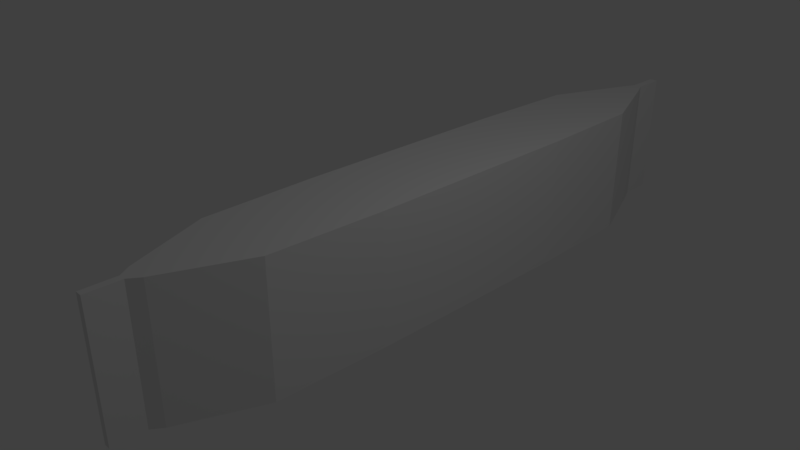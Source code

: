 # Source: syringe_packed.blend  (saved by Blender 2.79.0; exported with 4.5.12 LTS)
import bpy
from mathutils import Matrix  # noqa: F401  (used for matrix-valued properties, if any)

bpy.ops.wm.read_factory_settings(use_empty=True)
scene = bpy.context.scene
scene.name = 'Scene'

# ---- collections
col_collection_1 = bpy.data.collections.new('Collection 1'); scene.collection.children.link(col_collection_1)

# ---- materials (node trees are filled in below, after node groups)
mat_syringebarrelmat = bpy.data.materials.new('syringeBarrelMat')
mat_syringebarrelmat.alpha_threshold = 0.0
mat_syringebarrelmat.use_transparent_shadow = False
mat_syringebarrelmat.roughness = 0.5
mat_syringeplungermat = bpy.data.materials.new('syringePlungerMat')
mat_syringeplungermat.alpha_threshold = 0.0
mat_syringeplungermat.use_transparent_shadow = False
mat_syringeplungermat.roughness = 0.5

# ---- material node trees

# ---- world
world_world = bpy.data.worlds.new('World'); scene.world = world_world
world_world.color = (0.05088, 0.05088, 0.05088)
world_world.use_sun_shadow = False
world_world.sun_shadow_jitter_overblur = 0.0
world_world.cycles.sampling_method = 'MANUAL'

# ---- cameras
cam_camera = bpy.data.cameras.new('Camera')
cam_camera.clip_end = 100.0
cam_camera.lens = 35.0
cam_camera.sensor_width = 32.0
cam_camera.sensor_height = 18.0
cam_camera.ortho_scale = 7.314
cam_camera.dof.focus_distance = 0.0
cam_camera.dof.aperture_fstop = 128.0

# ---- lights
light_lamp = bpy.data.lights.new('Lamp', 'POINT')
light_lamp.transmission_factor = 0.0
light_lamp.cutoff_distance = 30.0
light_lamp.energy = 100.0
light_lamp.shadow_buffer_clip_start = 1.001
light_lamp.shadow_soft_size = 0.1
light_lamp.shadow_maximum_resolution = 0.006
light_lamp.use_absolute_resolution = True

# ---- meshes
me_cube_001 = bpy.data.meshes.new('Cube.001')
me_cube_001.from_pydata([(-0.2304, -0.8992, -1.0), (-0.2304, -0.8992, 1.0), (-0.2304, 0.8992, -1.0), (-0.2304, 0.8992, 1.0), (0.2304, -0.8992, -1.0), (0.2304, -0.8992, 1.0), (0.2304, 0.8992, -1.0), (0.2304, 0.8992, 1.0), (-1.0, 0.3333, -1.0), (-1.0, -0.3333, -1.0), (-1.0, -0.3333, 1.0), (-1.0, 0.3333, 1.0), (1.0, -0.3333, -1.0), (1.0, 0.3333, -1.0), (1.0, 0.3333, 1.0), (1.0, -0.3333, 1.0), (-0.9274, -0.6667, -1.0), (0.9274, -0.6667, 1.0), (-0.9274, -0.6667, 1.0), (0.9274, -0.6667, -1.0), (-0.9274, 0.6667, 1.0), (0.9274, 0.6667, -1.0), (-0.9274, 0.6667, -1.0), (0.9274, 0.6667, 1.0), (-0.07289, -0.9313, -1.0), (-0.07289, -0.9313, 1.0), (0.07289, -0.9313, -1.0), (0.07289, -0.9313, 1.0), (-0.09038, 0.9404, -1.0), (-0.09038, 0.9404, 1.0), (0.09038, 0.9404, -1.0), (0.09038, 0.9404, 1.0), (-0.07289, -1.025, -1.0), (-0.07289, -1.025, 1.0), (0.07289, -1.025, 1.0), (0.07289, -1.025, -1.0), (-0.09038, 1.039, 1.0), (-0.09038, 1.039, -1.0), (0.09038, 1.039, -1.0), (0.09038, 1.039, 1.0), (0.0, 0.8992, -1.0), (0.0, 0.8992, 1.0), (0.0, -0.8992, -1.0), (0.0, -0.8992, 1.0), (0.0, 0.3333, 1.0), (0.0, -0.3333, 1.0), (0.0, 0.3333, -1.0), (0.0, -0.3333, -1.0), (0.0, -0.6667, 1.0), (0.0, -0.6667, -1.0), (0.0, 0.6667, -1.0), (0.0, 0.6667, 1.0), (0.0, -0.9313, -1.0), (0.0, -0.9313, 1.0), (0.0, 0.9404, -1.0), (0.0, 0.9404, 1.0), (0.0, -1.025, -1.0), (0.0, -1.025, 1.0), (0.0, 1.039, -1.0), (0.0, 1.039, 1.0)], [], [(22, 20, 3, 2), (7, 6, 30, 31), (19, 17, 5, 4), (1, 0, 24, 25), (49, 19, 4, 42), (48, 18, 1, 43), (51, 20, 11, 44), (44, 11, 10, 45), (50, 21, 13, 46), (46, 13, 12, 47), (21, 23, 14, 13), (13, 14, 15, 12), (16, 18, 10, 9), (9, 10, 11, 8), (0, 1, 18, 16), (45, 10, 18, 48), (47, 12, 19, 49), (12, 15, 17, 19), (6, 7, 23, 21), (40, 6, 21, 50), (41, 3, 20, 51), (8, 11, 20, 22), (26, 27, 34, 35), (42, 4, 26, 52), (43, 1, 25, 53), (4, 5, 27, 26), (55, 31, 39, 59), (40, 2, 28, 54), (41, 7, 31, 55), (2, 3, 29, 28), (56, 57, 33, 32), (52, 26, 35, 56), (25, 24, 32, 33), (53, 25, 33, 57), (58, 59, 39, 38), (28, 29, 36, 37), (31, 30, 38, 39), (54, 28, 37, 58), (30, 54, 58, 38), (37, 36, 59, 58), (27, 53, 57, 34), (24, 52, 56, 32), (35, 34, 57, 56), (3, 41, 55, 29), (6, 40, 54, 30), (29, 55, 59, 36), (5, 43, 53, 27), (0, 42, 52, 24), (7, 41, 51, 23), (2, 40, 50, 22), (9, 47, 49, 16), (15, 45, 48, 17), (8, 46, 47, 9), (22, 50, 46, 8), (14, 44, 45, 15), (23, 51, 44, 14), (17, 48, 43, 5), (16, 49, 42, 0)])
me_cube_001.use_remesh_preserve_volume = False
me_cube_001.use_remesh_preserve_attributes = False
me_cube_001.use_mirror_vertex_groups = False
me_cube_001.update()
me_syringebarrel = bpy.data.meshes.new('syringeBarrel')
me_syringebarrel.from_pydata([(0.3636, -1.633, 0.3636), (0.1037, -1.774, 0.1037), (0.08157, -1.825, 0.08157), (0.07653, -2.294, 0.07653), (0.3636, 3.042, 0.3636), (0.2968, 3.187, 0.2968), (0.5198, 3.042, 0.5385), (0.2471, 3.042, 0.9075), (0.425, 3.042, 0.8001), (0.2471, 3.187, 0.9075), (0.5198, 3.187, 0.5385), (0.425, 3.187, 0.8001), (-3.318e-07, 3.042, 0.9475), (-3.381e-07, 3.187, 0.9475), (-0.3636, -1.633, 0.3636), (-3.653e-08, -1.633, 0.5142), (-0.1037, -1.774, 0.1037), (4.674e-08, -1.774, 0.1467), (-0.08157, -1.825, 0.08157), (5.556e-08, -1.825, 0.1154), (-0.07653, -2.294, 0.07653), (7.755e-08, -2.294, 0.1082), (-0.3636, 3.042, 0.3636), (-2.409e-07, 3.042, 0.5142), (-0.2968, 3.187, 0.2968), (-2.274e-07, 3.187, 0.4198), (-0.5198, 3.042, 0.5385), (-0.2471, 3.042, 0.9075), (-0.425, 3.042, 0.8001), (-0.2471, 3.187, 0.9075), (-0.5198, 3.187, 0.5385), (-0.425, 3.187, 0.8001), (0.5747, 3.042, -4.717e-07), (0.5747, 3.187, -4.999e-07), (0.5142, -1.633, 4.259e-07), (0.3636, -1.633, -0.3636), (0.1467, -1.774, 3.761e-07), (0.1037, -1.774, -0.1037), (0.1154, -1.825, 3.795e-07), (0.08157, -1.825, -0.08157), (0.1082, -2.294, 4.693e-07), (0.07653, -2.294, -0.07653), (0.5142, 3.042, -4.844e-07), (0.3636, 3.042, -0.3636), (0.4198, 3.187, -5.324e-07), (0.2968, 3.187, -0.2968), (0.5198, 3.042, -0.5385), (0.2471, 3.042, -0.9075), (0.425, 3.042, -0.8001), (0.2471, 3.187, -0.9075), (0.5198, 3.187, -0.5385), (0.425, 3.187, -0.8001), (-0.5747, 3.042, -7.13e-07), (6.586e-08, 3.042, -0.9475), (-0.5747, 3.187, -7.411e-07), (5.955e-08, 3.187, -0.9475), (-0.5142, -1.633, 2.101e-07), (-0.3636, -1.633, -0.3636), (1.793e-07, -1.633, -0.5142), (-0.1467, -1.774, 3.145e-07), (-0.1037, -1.774, -0.1037), (1.083e-07, -1.774, -0.1467), (-0.1154, -1.825, 3.311e-07), (-0.08157, -1.825, -0.08157), (1.04e-07, -1.825, -0.1154), (-0.1082, -2.294, 4.239e-07), (-0.07653, -2.294, -0.07653), (1.23e-07, -2.294, -0.1082), (-0.5142, 3.042, -7.003e-07), (-0.3636, 3.042, -0.3636), (-2.507e-08, 3.042, -0.5142), (-0.4198, 3.187, -7.086e-07), (-0.2968, 3.187, -0.2968), (-5.12e-08, 3.187, -0.4198), (-0.5198, 3.042, -0.5385), (-0.2471, 3.042, -0.9075), (-0.425, 3.042, -0.8001), (-0.2471, 3.187, -0.9075), (-0.5198, 3.187, -0.5385), (-0.425, 3.187, -0.8001), (0.5142, 2.968, -4.7e-07), (0.3636, 2.968, 0.3636), (-2.376e-07, 2.968, 0.5142), (-0.5142, 2.968, -6.858e-07), (-0.3636, 2.968, 0.3636), (0.3636, 2.968, -0.3636), (-2.181e-08, 2.968, -0.5142), (-0.3636, 2.968, -0.3636), (0.5142, -1.556, 4.109e-07), (0.3636, -1.556, 0.3636), (-3.991e-08, -1.556, 0.5142), (-0.5142, -1.556, 1.95e-07), (-0.3636, -1.556, 0.3636), (0.3636, -1.556, -0.3636), (1.759e-07, -1.556, -0.5142), (-0.3636, -1.556, -0.3636), (0.05628, -2.304, 4.604e-07), (0.03979, -2.304, 0.03979), (8.889e-08, -2.304, 0.05628), (-0.05628, -2.304, 4.368e-07), (-0.03979, -2.304, 0.03979), (0.03979, -2.304, -0.03979), (1.125e-07, -2.304, -0.05627), (-0.03979, -2.304, -0.03979)], [], [(12, 23, 4, 7), (6, 4, 42, 32), (15, 17, 1, 0), (89, 0, 34, 88), (1, 17, 19, 2), (38, 2, 3, 40), (3, 21, 98, 97), (40, 3, 97, 96), (36, 1, 2, 38), (0, 1, 36, 34), (90, 15, 0, 89), (44, 5, 10, 33), (7, 9, 13, 12), (5, 25, 13, 9), (6, 8, 4), (8, 7, 4), (9, 11, 5), (11, 10, 5), (6, 10, 11, 8), (8, 11, 9, 7), (32, 33, 10, 6), (2, 19, 21, 3), (12, 27, 22, 23), (26, 52, 68, 22), (15, 14, 16, 17), (92, 91, 56, 14), (16, 18, 19, 17), (62, 65, 20, 18), (20, 100, 98, 21), (65, 99, 100, 20), (59, 62, 18, 16), (14, 56, 59, 16), (90, 92, 14, 15), (71, 54, 30, 24), (27, 12, 13, 29), (24, 29, 13, 25), (26, 22, 28), (28, 22, 27), (29, 24, 31), (31, 24, 30), (26, 28, 31, 30), (28, 27, 29, 31), (52, 26, 30, 54), (18, 20, 21, 19), (53, 47, 43, 70), (46, 32, 42, 43), (58, 35, 37, 61), (93, 88, 34, 35), (37, 39, 64, 61), (38, 40, 41, 39), (41, 101, 102, 67), (40, 96, 101, 41), (36, 38, 39, 37), (35, 34, 36, 37), (94, 93, 35, 58), (44, 33, 50, 45), (47, 53, 55, 49), (45, 49, 55, 73), (46, 43, 48), (48, 43, 47), (49, 45, 51), (51, 45, 50), (46, 48, 51, 50), (48, 47, 49, 51), (32, 46, 50, 33), (39, 41, 67, 64), (53, 70, 69, 75), (74, 69, 68, 52), (58, 61, 60, 57), (95, 57, 56, 91), (60, 61, 64, 63), (62, 63, 66, 65), (66, 67, 102, 103), (65, 66, 103, 99), (59, 60, 63, 62), (57, 60, 59, 56), (94, 58, 57, 95), (71, 72, 78, 54), (75, 77, 55, 53), (72, 73, 55, 77), (74, 76, 69), (76, 75, 69), (77, 79, 72), (79, 78, 72), (74, 78, 79, 76), (76, 79, 77, 75), (52, 54, 78, 74), (63, 64, 67, 66), (70, 86, 87, 69), (69, 87, 83, 68), (70, 43, 85, 86), (43, 42, 80, 85), (23, 22, 84, 82), (22, 68, 83, 84), (23, 82, 81, 4), (4, 81, 80, 42), (86, 94, 95, 87), (87, 95, 91, 83), (86, 85, 93, 94), (85, 80, 88, 93), (82, 84, 92, 90), (84, 83, 91, 92), (82, 90, 89, 81), (81, 89, 88, 80)])
me_syringebarrel.polygons.foreach_set('use_smooth', [True] * 104)
_uv = me_syringebarrel.uv_layers.new(name='UVMap')
_uv.uv.foreach_set('vector', [0.8982, 0.3254, 0.8978, 0.2538, 0.9577, 0.2286, 0.9391, 0.3186, 0.9838, 0.2573, 0.9577, 0.2286, 0.9816, 0.1683, 0.9921, 0.1683, 0.867, 0.3424, 0.8916, 0.4019, 0.8787, 0.4148, 0.8196, 0.3897, 0.03062, 0.2079, 0.01784, 0.2079, 0.01784, 0.143, 0.03062, 0.143, 0.9757, 0.5767, 0.976, 0.5924, 0.9671, 0.5924, 0.9661, 0.5769, 0.9643, 0.5612, 0.9661, 0.5769, 0.8867, 0.5796, 0.886, 0.5669, 0.8315, 0.8538, 0.8247, 0.8542, 0.8247, 0.8479, 0.8314, 0.8466, 0.84, 0.8524, 0.8315, 0.8538, 0.8314, 0.8466, 0.8382, 0.8449, 0.9744, 0.5599, 0.9757, 0.5767, 0.9661, 0.5769, 0.9643, 0.5612, 0.8196, 0.3897, 0.8787, 0.4148, 0.8788, 0.4328, 0.8196, 0.4573, 0.03062, 0.2728, 0.01784, 0.2728, 0.01784, 0.2079, 0.03062, 0.2079, 0.7568, 0.8068, 0.777, 0.8557, 0.7402, 0.8956, 0.7312, 0.8067, 0.3981, 0.5811, 0.3981, 0.5622, 0.4393, 0.5622, 0.4393, 0.5811, 0.777, 0.8557, 0.8259, 0.8761, 0.8259, 0.9631, 0.7851, 0.9565, 0.9838, 0.2573, 0.9684, 0.3006, 0.9577, 0.2286, 0.9684, 0.3006, 0.9391, 0.3186, 0.9577, 0.2286, 0.7851, 0.9565, 0.7558, 0.9387, 0.777, 0.8557, 0.7558, 0.9387, 0.7402, 0.8956, 0.777, 0.8557, 0.3179, 0.5811, 0.3179, 0.5622, 0.3638, 0.5622, 0.3638, 0.5811, 0.3638, 0.5811, 0.3638, 0.5622, 0.3981, 0.5622, 0.3981, 0.5811, 0.2286, 0.5811, 0.2286, 0.5622, 0.3179, 0.5622, 0.3179, 0.5811, 0.9661, 0.5769, 0.9671, 0.5924, 0.8869, 0.5924, 0.8867, 0.5796, 0.8982, 0.3254, 0.8573, 0.319, 0.8378, 0.2292, 0.8978, 0.2538, 0.812, 0.2582, 0.8026, 0.1695, 0.8131, 0.1695, 0.8378, 0.2292, 0.867, 0.3424, 0.934, 0.3424, 0.9098, 0.402, 0.8916, 0.4019, 0.03062, 0.3377, 0.03062, 0.4026, 0.01784, 0.4026, 0.01784, 0.3377, 0.9757, 0.6081, 0.9661, 0.6078, 0.9671, 0.5924, 0.976, 0.5924, 0.9643, 0.6235, 0.886, 0.6179, 0.8867, 0.6051, 0.9661, 0.6078, 0.8178, 0.8538, 0.818, 0.8466, 0.8247, 0.8479, 0.8247, 0.8542, 0.8094, 0.8524, 0.8112, 0.8449, 0.818, 0.8466, 0.8178, 0.8538, 0.9744, 0.6248, 0.9643, 0.6235, 0.9661, 0.6078, 0.9757, 0.6081, 0.934, 0.3424, 0.9817, 0.3903, 0.9225, 0.4148, 0.9098, 0.402, 0.03062, 0.2728, 0.03062, 0.3377, 0.01784, 0.3377, 0.01784, 0.2728, 0.8952, 0.8069, 0.9208, 0.8069, 0.9116, 0.8957, 0.8749, 0.8558, 0.4806, 0.5811, 0.4393, 0.5811, 0.4393, 0.5622, 0.4806, 0.5622, 0.8749, 0.8558, 0.8666, 0.9565, 0.8259, 0.9631, 0.8259, 0.8761, 0.812, 0.2582, 0.8378, 0.2292, 0.8279, 0.3013, 0.8279, 0.3013, 0.8378, 0.2292, 0.8573, 0.319, 0.8666, 0.9565, 0.8749, 0.8558, 0.896, 0.9388, 0.896, 0.9388, 0.8749, 0.8558, 0.9116, 0.8957, 0.5608, 0.5811, 0.5149, 0.5811, 0.5149, 0.5622, 0.5608, 0.5622, 0.5149, 0.5811, 0.4806, 0.5811, 0.4806, 0.5622, 0.5149, 0.5622, 0.6501, 0.5811, 0.5608, 0.5811, 0.5608, 0.5622, 0.6501, 0.5622, 0.9661, 0.6078, 0.8867, 0.6051, 0.8869, 0.5924, 0.9671, 0.5924, 0.8965, 0.01237, 0.9374, 0.01882, 0.9569, 0.1086, 0.8969, 0.08401, 0.9827, 0.07963, 0.9921, 0.1683, 0.9816, 0.1683, 0.9569, 0.1086, 0.9343, 0.5053, 0.8672, 0.5052, 0.8915, 0.4456, 0.9097, 0.4458, 0.03062, 0.07806, 0.03062, 0.143, 0.01784, 0.143, 0.01784, 0.07806, 0.9715, 0.5433, 0.9624, 0.5459, 0.9585, 0.5321, 0.966, 0.5279, 0.9643, 0.5612, 0.886, 0.5669, 0.8849, 0.5542, 0.9624, 0.5459, 0.8483, 0.8496, 0.8448, 0.8438, 0.8505, 0.8412, 0.8551, 0.8443, 0.84, 0.8524, 0.8382, 0.8449, 0.8448, 0.8438, 0.8483, 0.8496, 0.9744, 0.5599, 0.9643, 0.5612, 0.9624, 0.5459, 0.9715, 0.5433, 0.8672, 0.5052, 0.8196, 0.4573, 0.8788, 0.4328, 0.8915, 0.4456, 0.03062, 0.01315, 0.03062, 0.07806, 0.01784, 0.07806, 0.01784, 0.01315, 0.7568, 0.8068, 0.7312, 0.8067, 0.7404, 0.7179, 0.7771, 0.7578, 0.05919, 0.5811, 0.01791, 0.5811, 0.01791, 0.5622, 0.05919, 0.5622, 0.7771, 0.7578, 0.7854, 0.6571, 0.8261, 0.6505, 0.8261, 0.7376, 0.9827, 0.07963, 0.9569, 0.1086, 0.9668, 0.03647, 0.9668, 0.03647, 0.9569, 0.1086, 0.9374, 0.01882, 0.7854, 0.6571, 0.7771, 0.7578, 0.756, 0.6748, 0.756, 0.6748, 0.7771, 0.7578, 0.7404, 0.7179, 0.1393, 0.5811, 0.09346, 0.5811, 0.09346, 0.5622, 0.1393, 0.5622, 0.09346, 0.5811, 0.05919, 0.5811, 0.05919, 0.5622, 0.09346, 0.5622, 0.2286, 0.5811, 0.1393, 0.5811, 0.1393, 0.5622, 0.2286, 0.5622, 0.9624, 0.5459, 0.8849, 0.5542, 0.8834, 0.5409, 0.9585, 0.5321, 0.8965, 0.01237, 0.8969, 0.08401, 0.837, 0.1093, 0.8556, 0.01921, 0.8109, 0.08054, 0.837, 0.1093, 0.8131, 0.1695, 0.8026, 0.1695, 0.9343, 0.5053, 0.9097, 0.4458, 0.9225, 0.4328, 0.9818, 0.4579, 0.03062, 0.4675, 0.01784, 0.4675, 0.01784, 0.4026, 0.03062, 0.4026, 0.9715, 0.6414, 0.966, 0.6569, 0.9585, 0.6527, 0.9624, 0.6389, 0.9643, 0.6235, 0.9624, 0.6389, 0.8849, 0.6305, 0.886, 0.6179, 0.8011, 0.8496, 0.7943, 0.8443, 0.7989, 0.8412, 0.8046, 0.8438, 0.8094, 0.8524, 0.8011, 0.8496, 0.8046, 0.8438, 0.8112, 0.8449, 0.9744, 0.6248, 0.9715, 0.6414, 0.9624, 0.6389, 0.9643, 0.6235, 0.9818, 0.4579, 0.9225, 0.4328, 0.9225, 0.4148, 0.9817, 0.3903, 0.03062, 0.5324, 0.01784, 0.5324, 0.01784, 0.4675, 0.03062, 0.4675, 0.8952, 0.8069, 0.875, 0.7579, 0.9118, 0.7181, 0.9208, 0.8069, 0.8195, 0.5811, 0.8195, 0.5622, 0.8608, 0.5622, 0.8608, 0.5811, 0.875, 0.7579, 0.8261, 0.7376, 0.8261, 0.6505, 0.8669, 0.6572, 0.8109, 0.08054, 0.8263, 0.03718, 0.837, 0.1093, 0.8263, 0.03718, 0.8556, 0.01921, 0.837, 0.1093, 0.8669, 0.6572, 0.8962, 0.6749, 0.875, 0.7579, 0.8962, 0.6749, 0.9118, 0.7181, 0.875, 0.7579, 0.7393, 0.5811, 0.7393, 0.5622, 0.7852, 0.5622, 0.7852, 0.5811, 0.7852, 0.5811, 0.7852, 0.5622, 0.8195, 0.5622, 0.8195, 0.5811, 0.6501, 0.5811, 0.6501, 0.5622, 0.7393, 0.5622, 0.7393, 0.5811, 0.9624, 0.6389, 0.9585, 0.6527, 0.8834, 0.6438, 0.8849, 0.6305, 0.7909, 0.5324, 0.7786, 0.5324, 0.7786, 0.4675, 0.7909, 0.4675, 0.7909, 0.4675, 0.7786, 0.4675, 0.7786, 0.4026, 0.7909, 0.4026, 0.7909, 0.01315, 0.7909, 0.07806, 0.7786, 0.07806, 0.7786, 0.01315, 0.7909, 0.07806, 0.7909, 0.143, 0.7786, 0.143, 0.7786, 0.07806, 0.7909, 0.2728, 0.7909, 0.3377, 0.7786, 0.3377, 0.7786, 0.2728, 0.7909, 0.3377, 0.7909, 0.4026, 0.7786, 0.4026, 0.7786, 0.3377, 0.7909, 0.2728, 0.7786, 0.2728, 0.7786, 0.2079, 0.7909, 0.2079, 0.7909, 0.2079, 0.7786, 0.2079, 0.7786, 0.143, 0.7909, 0.143, 0.7786, 0.5324, 0.03062, 0.5324, 0.03062, 0.4675, 0.7786, 0.4675, 0.7786, 0.4675, 0.03062, 0.4675, 0.03062, 0.4026, 0.7786, 0.4026, 0.7786, 0.01315, 0.7786, 0.07806, 0.03062, 0.07806, 0.03062, 0.01315, 0.7786, 0.07806, 0.7786, 0.143, 0.03062, 0.143, 0.03062, 0.07806, 0.7786, 0.2728, 0.7786, 0.3377, 0.03062, 0.3377, 0.03062, 0.2728, 0.7786, 0.3377, 0.7786, 0.4026, 0.03062, 0.4026, 0.03062, 0.3377, 0.7786, 0.2728, 0.03062, 0.2728, 0.03062, 0.2079, 0.7786, 0.2079, 0.7786, 0.2079, 0.03062, 0.2079, 0.03062, 0.143, 0.7786, 0.143])
me_syringebarrel.materials.append(mat_syringebarrelmat)
me_syringebarrel.use_remesh_preserve_volume = False
me_syringebarrel.use_remesh_preserve_attributes = False
me_syringebarrel.use_mirror_vertex_groups = False
me_syringebarrel.update()
me_syringeplunger = bpy.data.meshes.new('syringePlunger')
me_syringeplunger.from_pydata([(-0.1488, 4.586, -0.5552), (-0.4065, 4.586, -0.4065), (-0.5552, 4.586, -0.1488), (-0.5552, 4.586, 0.1488), (-0.4065, 4.586, 0.4065), (-0.1488, 4.586, 0.5552), (0.1488, 4.586, 0.5552), (0.4065, 4.586, 0.4065), (0.5552, 4.586, 0.1488), (0.5552, 4.586, -0.1488), (0.4065, 4.586, -0.4065), (0.1488, 4.586, -0.5552), (-0.1488, 4.698, -0.5552), (-0.4065, 4.698, -0.4065), (-0.5552, 4.698, -0.1488), (-0.5552, 4.698, 0.1488), (-0.4065, 4.698, 0.4065), (-0.1488, 4.698, 0.5552), (0.1488, 4.698, 0.5552), (0.4065, 4.698, 0.4065), (0.5552, 4.698, 0.1488), (0.5552, 4.698, -0.1488), (0.4065, 4.698, -0.4065), (0.1488, 4.698, -0.5552), (-0.0357, 4.586, -0.3077), (-0.2249, 4.586, -0.2249), (-0.3077, 4.586, -0.0357), (-0.3077, 4.586, 0.0357), (-0.2249, 4.586, 0.2249), (-0.0357, 4.586, 0.3077), (0.0357, 4.586, 0.3077), (0.2249, 4.586, 0.2249), (0.3077, 4.586, 0.0357), (0.3077, 4.586, -0.0357), (0.2249, 4.586, -0.2249), (0.0357, 4.586, -0.3077), (-0.0357, 4.586, 0.0357), (-0.0357, 4.586, -0.0357), (0.0357, 4.586, -0.0357), (0.0357, 4.586, 0.0357), (9.176e-07, 4.698, -1.828e-07), (-0.2869, -0.5953, 0.2869), (-0.2869, -0.5953, -0.2869), (-0.4057, -0.5953, -2.235e-08), (-1.643e-07, -0.5953, 0.4057), (0.2869, -0.5953, 0.2869), (-6.754e-08, -0.5953, -0.4057), (0.2869, -0.5953, -0.2869), (0.4057, -0.5953, 7.439e-08), (0.3077, -0.5953, -0.0357), (0.3077, -0.5953, 0.0357), (0.0357, -0.5953, -0.0357), (0.0357, -0.5953, 0.0357), (-0.3077, -0.5953, -0.0357), (-0.3077, -0.5953, 0.0357), (-0.0357, -0.5953, -0.0357), (-0.0357, -0.5953, 0.0357), (0.0357, -0.5953, 0.3077), (-0.0357, -0.5953, 0.3077), (0.0357, -0.5953, -0.3077), (-0.0357, -0.5953, -0.3077), (-0.2869, -1.038, 0.2869), (-0.2869, -1.038, -0.2869), (-0.4057, -1.038, -2.974e-09), (-2.506e-07, -1.038, 0.4057), (0.2869, -1.038, 0.2869), (-1.538e-07, -1.038, -0.4057), (0.2869, -1.038, -0.2869), (0.4057, -1.038, 9.376e-08), (-2.286e-07, -1.155, 4.898e-08), (0.3076, -0.5003, -0.03606), (0.3077, -0.4999, 0.03534), (0.03574, -0.5048, 0.03566), (0.03566, -0.5052, -0.03574), (-0.3077, -0.5113, -0.03534), (-0.3076, -0.5109, 0.03606), (-0.03566, -0.5061, 0.03574), (-0.03574, -0.5065, -0.03566), (0.03603, -0.5033, 0.3077), (-0.03537, -0.5046, 0.3078), (0.03537, -0.5067, -0.3078), (-0.03603, -0.5079, -0.3077), (0.3077, 4.502, -0.03571), (0.0357, 4.502, 0.0357), (-0.3077, 4.502, -0.0357), (-0.0357, 4.502, 0.0357), (0.03571, 4.502, 0.3077), (0.0357, 4.502, -0.3077), (0.3077, 4.502, 0.0357), (0.0357, 4.502, -0.0357), (-0.3077, 4.502, 0.03571), (-0.0357, 4.502, -0.0357), (-0.0357, 4.502, 0.3077), (-0.03571, 4.502, -0.3077)], [], [(6, 7, 19, 18), (3, 4, 16, 15), (10, 11, 23, 22), (0, 1, 13, 12), (7, 8, 20, 19), (4, 5, 17, 16), (11, 0, 12, 23), (1, 2, 14, 13), (8, 9, 21, 20), (5, 6, 18, 17), (2, 3, 15, 14), (9, 10, 22, 21), (7, 6, 30, 31), (4, 3, 27, 28), (11, 10, 34, 35), (1, 0, 24, 25), (8, 7, 31, 32), (5, 4, 28, 29), (0, 11, 35, 24), (2, 1, 25, 26), (9, 8, 32, 33), (6, 5, 29, 30), (3, 2, 26, 27), (10, 9, 33, 34), (36, 29, 28), (37, 26, 25), (35, 34, 38), (39, 32, 31), (30, 39, 31), (27, 36, 28), (24, 37, 25), (33, 38, 34), (19, 40, 18), (16, 40, 15), (23, 40, 22), (13, 40, 12), (20, 40, 19), (17, 40, 16), (12, 40, 23), (14, 40, 13), (21, 40, 20), (18, 40, 17), (15, 40, 14), (22, 40, 21), (70, 71, 50, 49), (89, 38, 33, 82), (72, 52, 50, 71), (74, 53, 54, 75), (91, 84, 26, 37), (76, 75, 54, 56), (78, 79, 58, 57), (83, 39, 30, 86), (76, 56, 58, 79), (80, 59, 60, 81), (89, 87, 35, 38), (77, 81, 60, 55), (58, 44, 57), (44, 58, 41), (58, 56, 41), (41, 56, 54), (41, 54, 43), (53, 43, 54), (43, 53, 42), (53, 55, 42), (42, 55, 60), (42, 60, 46), (59, 46, 60), (46, 59, 47), (59, 51, 47), (47, 51, 49), (47, 49, 48), (50, 48, 49), (48, 50, 45), (50, 52, 45), (45, 52, 57), (45, 57, 44), (45, 44, 64, 65), (42, 46, 66, 62), (44, 41, 61, 64), (47, 48, 68, 67), (48, 45, 65, 68), (43, 42, 62, 63), (41, 43, 63, 61), (46, 47, 67, 66), (67, 68, 69), (68, 65, 69), (63, 62, 69), (61, 63, 69), (66, 67, 69), (65, 64, 69), (62, 66, 69), (64, 61, 69), (91, 93, 81, 77), (51, 59, 80, 73), (87, 80, 81, 93), (85, 76, 79, 92), (52, 72, 78, 57), (86, 92, 79, 78), (85, 90, 75, 76), (55, 53, 74, 77), (84, 74, 75, 90), (83, 72, 71, 88), (51, 73, 70, 49), (82, 88, 71, 70), (33, 32, 88, 82), (39, 83, 88, 32), (26, 84, 90, 27), (36, 27, 90, 85), (30, 29, 92, 86), (36, 85, 92, 29), (35, 87, 93, 24), (37, 24, 93, 91), (73, 80, 87, 89), (72, 83, 86, 78), (77, 74, 84, 91), (73, 89, 82, 70)])
me_syringeplunger.polygons.foreach_set('use_smooth', [True] * 116)
_uv = me_syringeplunger.uv_layers.new(name='UVMap')
_uv.uv.foreach_set('vector', [0.8099, 0.9544, 0.8895, 0.9544, 0.8895, 0.9842, 0.8099, 0.9842, 0.571, 0.9544, 0.6506, 0.9544, 0.6506, 0.9842, 0.571, 0.9842, 0.1729, 0.9544, 0.2525, 0.9544, 0.2525, 0.9842, 0.1729, 0.9842, 0.3322, 0.9544, 0.4118, 0.9544, 0.4118, 0.9842, 0.3322, 0.9842, 0.8895, 0.9544, 0.9691, 0.9544, 0.9691, 0.9842, 0.8895, 0.9842, 0.6506, 0.9544, 0.7303, 0.9544, 0.7303, 0.9842, 0.6506, 0.9842, 0.2525, 0.9544, 0.3322, 0.9544, 0.3322, 0.9842, 0.2525, 0.9842, 0.4118, 0.9544, 0.4914, 0.9544, 0.4914, 0.9842, 0.4118, 0.9842, 0.01367, 0.9544, 0.09329, 0.9544, 0.09329, 0.9842, 0.01367, 0.9842, 0.7303, 0.9544, 0.8099, 0.9544, 0.8099, 0.9842, 0.7303, 0.9842, 0.4914, 0.9544, 0.571, 0.9544, 0.571, 0.9842, 0.4914, 0.9842, 0.09329, 0.9544, 0.1729, 0.9544, 0.1729, 0.9842, 0.09329, 0.9842, 0.3659, 0.548, 0.4348, 0.5081, 0.4651, 0.5744, 0.4145, 0.5965, 0.5834, 0.548, 0.6232, 0.6169, 0.557, 0.6472, 0.5348, 0.5965, 0.4348, 0.8053, 0.3659, 0.7655, 0.4145, 0.7169, 0.4651, 0.7391, 0.5834, 0.7655, 0.5145, 0.8053, 0.4842, 0.7391, 0.5348, 0.7169, 0.3261, 0.6169, 0.3659, 0.548, 0.4145, 0.5965, 0.3923, 0.6472, 0.5145, 0.5081, 0.5834, 0.548, 0.5348, 0.5965, 0.4842, 0.5744, 0.5145, 0.8053, 0.4348, 0.8053, 0.4651, 0.7391, 0.4842, 0.7391, 0.6232, 0.6965, 0.5834, 0.7655, 0.5348, 0.7169, 0.557, 0.6663, 0.3261, 0.6965, 0.3261, 0.6169, 0.3923, 0.6472, 0.3923, 0.6663, 0.4348, 0.5081, 0.5145, 0.5081, 0.4842, 0.5744, 0.4651, 0.5744, 0.6232, 0.6169, 0.6232, 0.6965, 0.557, 0.6663, 0.557, 0.6472, 0.3659, 0.7655, 0.3261, 0.6965, 0.3923, 0.6663, 0.4145, 0.7169, 0.4842, 0.6472, 0.4842, 0.5744, 0.5348, 0.5965, 0.4842, 0.6663, 0.557, 0.6663, 0.5348, 0.7169, 0.4651, 0.7391, 0.4145, 0.7169, 0.4651, 0.6663, 0.4651, 0.6472, 0.3923, 0.6472, 0.4145, 0.5965, 0.4651, 0.5744, 0.4651, 0.6472, 0.4145, 0.5965, 0.557, 0.6472, 0.4842, 0.6472, 0.5348, 0.5965, 0.4842, 0.7391, 0.4842, 0.6663, 0.5348, 0.7169, 0.3923, 0.6663, 0.4651, 0.6663, 0.4145, 0.7169, 0.01367, 0.6965, 0.1622, 0.6567, 0.05348, 0.7655, 0.2021, 0.8053, 0.1622, 0.6567, 0.271, 0.7655, 0.2021, 0.5081, 0.1622, 0.6567, 0.1224, 0.5081, 0.3108, 0.6169, 0.1622, 0.6567, 0.271, 0.548, 0.01367, 0.6169, 0.1622, 0.6567, 0.01367, 0.6965, 0.1224, 0.8053, 0.1622, 0.6567, 0.2021, 0.8053, 0.271, 0.548, 0.1622, 0.6567, 0.2021, 0.5081, 0.3108, 0.6965, 0.1622, 0.6567, 0.3108, 0.6169, 0.05348, 0.548, 0.1622, 0.6567, 0.01367, 0.6169, 0.05348, 0.7655, 0.1622, 0.6567, 0.1224, 0.8053, 0.271, 0.7655, 0.1622, 0.6567, 0.3108, 0.6965, 0.1224, 0.5081, 0.1622, 0.6567, 0.05348, 0.548, 0.03265, 0.4798, 0.03284, 0.4953, 0.01286, 0.4949, 0.0132, 0.48, 0.9699, 0.4266, 0.9864, 0.4266, 0.9867, 0.4798, 0.9696, 0.4798, 0.03167, 0.0657, 0.01437, 0.06566, 0.01456, 0.01416, 0.03263, 0.01423, 0.03091, 0.2534, 0.01407, 0.2531, 0.01414, 0.2385, 0.03099, 0.2382, 0.9698, 0.306, 0.9693, 0.2534, 0.9861, 0.2531, 0.9861, 0.306, 0.03139, 0.1856, 0.03099, 0.2382, 0.01414, 0.2385, 0.01404, 0.1856, 0.03235, 0.1179, 0.03209, 0.133, 0.01393, 0.1327, 0.01404, 0.1182, 0.9698, 0.0657, 0.9858, 0.06575, 0.9858, 0.1183, 0.9691, 0.118, 0.03139, 0.1856, 0.01404, 0.1856, 0.01393, 0.1327, 0.03209, 0.133, 0.0318, 0.3739, 0.01406, 0.3737, 0.01409, 0.359, 0.03159, 0.3587, 0.9699, 0.4266, 0.9695, 0.3738, 0.9863, 0.3735, 0.9864, 0.4266, 0.03128, 0.3061, 0.03159, 0.3587, 0.01409, 0.359, 0.01396, 0.3061, 0.8625, 0.91, 0.8529, 0.9363, 0.8434, 0.91, 0.8529, 0.9363, 0.8625, 0.91, 0.9297, 0.9045, 0.8625, 0.91, 0.8625, 0.8373, 0.9297, 0.9045, 0.9297, 0.9045, 0.8625, 0.8373, 0.9353, 0.8373, 0.9297, 0.9045, 0.9353, 0.8373, 0.9616, 0.8277, 0.9353, 0.8182, 0.9616, 0.8277, 0.9353, 0.8373, 0.9616, 0.8277, 0.9353, 0.8182, 0.9298, 0.751, 0.9353, 0.8182, 0.8625, 0.8181, 0.9298, 0.751, 0.9298, 0.751, 0.8625, 0.8181, 0.8626, 0.7454, 0.9298, 0.751, 0.8626, 0.7454, 0.853, 0.7191, 0.8435, 0.7453, 0.853, 0.7191, 0.8626, 0.7454, 0.853, 0.7191, 0.8435, 0.7453, 0.7763, 0.7509, 0.8435, 0.7453, 0.8434, 0.8181, 0.7763, 0.7509, 0.7763, 0.7509, 0.8434, 0.8181, 0.7706, 0.8181, 0.7763, 0.7509, 0.7706, 0.8181, 0.7444, 0.8276, 0.7706, 0.8372, 0.7444, 0.8276, 0.7706, 0.8181, 0.7444, 0.8276, 0.7706, 0.8372, 0.7762, 0.9044, 0.7706, 0.8372, 0.8434, 0.8372, 0.7762, 0.9044, 0.7762, 0.9044, 0.8434, 0.8372, 0.8434, 0.91, 0.7762, 0.9044, 0.8434, 0.91, 0.8529, 0.9363, 0.09676, 0.8206, 0.1799, 0.8206, 0.1799, 0.9391, 0.09676, 0.9391, 0.4291, 0.8206, 0.5122, 0.8206, 0.5122, 0.9391, 0.4291, 0.9391, 0.1799, 0.8206, 0.263, 0.8206, 0.263, 0.9391, 0.1799, 0.9391, 0.5953, 0.8206, 0.6784, 0.8206, 0.6784, 0.9391, 0.5953, 0.9391, 0.01367, 0.8206, 0.09676, 0.8206, 0.09676, 0.9391, 0.01367, 0.9391, 0.346, 0.8206, 0.4291, 0.8206, 0.4291, 0.9391, 0.346, 0.9391, 0.263, 0.8206, 0.346, 0.8206, 0.346, 0.9391, 0.263, 0.9391, 0.5122, 0.8206, 0.5953, 0.8206, 0.5953, 0.9391, 0.5122, 0.9391, 0.6477, 0.6533, 0.6477, 0.5683, 0.7503, 0.6108, 0.6477, 0.5683, 0.7078, 0.5081, 0.7503, 0.6108, 0.853, 0.6533, 0.7928, 0.7134, 0.7503, 0.6108, 0.853, 0.5683, 0.853, 0.6533, 0.7503, 0.6108, 0.7078, 0.7134, 0.6477, 0.6533, 0.7503, 0.6108, 0.7078, 0.5081, 0.7928, 0.5081, 0.7503, 0.6108, 0.7928, 0.7134, 0.7078, 0.7134, 0.7503, 0.6108, 0.7928, 0.5081, 0.853, 0.5683, 0.7503, 0.6108, 0.9698, 0.306, 0.9695, 0.3587, 0.03159, 0.3587, 0.03128, 0.3061, 0.01381, 0.4266, 0.01406, 0.3737, 0.0318, 0.3739, 0.03145, 0.4267, 0.9695, 0.3738, 0.0318, 0.3739, 0.03159, 0.3587, 0.9695, 0.3587, 0.9696, 0.1857, 0.03139, 0.1856, 0.03209, 0.133, 0.9691, 0.1331, 0.01437, 0.06566, 0.03167, 0.0657, 0.03235, 0.1179, 0.01404, 0.1182, 0.9691, 0.118, 0.9691, 0.1331, 0.03209, 0.133, 0.03235, 0.1179, 0.9696, 0.1857, 0.9693, 0.2382, 0.03099, 0.2382, 0.03139, 0.1856, 0.01396, 0.3061, 0.01407, 0.2531, 0.03091, 0.2534, 0.03128, 0.3061, 0.9693, 0.2534, 0.03091, 0.2534, 0.03099, 0.2382, 0.9693, 0.2382, 0.9698, 0.0657, 0.03167, 0.0657, 0.03263, 0.01423, 0.9698, 0.01419, 0.01381, 0.4266, 0.03145, 0.4267, 0.03265, 0.4798, 0.0132, 0.48, 0.9696, 0.4798, 0.9696, 0.4953, 0.03284, 0.4953, 0.03265, 0.4798, 0.9867, 0.4798, 0.9871, 0.4948, 0.9696, 0.4953, 0.9696, 0.4798, 0.9858, 0.06575, 0.9698, 0.0657, 0.9698, 0.01419, 0.9857, 0.01416, 0.9861, 0.2531, 0.9693, 0.2534, 0.9693, 0.2382, 0.9861, 0.2384, 0.9859, 0.1856, 0.9861, 0.2384, 0.9693, 0.2382, 0.9696, 0.1857, 0.9858, 0.1183, 0.9858, 0.1329, 0.9691, 0.1331, 0.9691, 0.118, 0.9859, 0.1856, 0.9696, 0.1857, 0.9691, 0.1331, 0.9858, 0.1329, 0.9863, 0.3735, 0.9695, 0.3738, 0.9695, 0.3587, 0.9862, 0.3589, 0.9861, 0.306, 0.9862, 0.3589, 0.9695, 0.3587, 0.9698, 0.306, 0.03145, 0.4267, 0.0318, 0.3739, 0.9695, 0.3738, 0.9699, 0.4266, 0.03167, 0.0657, 0.9698, 0.0657, 0.9691, 0.118, 0.03235, 0.1179, 0.03128, 0.3061, 0.03091, 0.2534, 0.9693, 0.2534, 0.9698, 0.306, 0.03145, 0.4267, 0.9699, 0.4266, 0.9696, 0.4798, 0.03265, 0.4798])
_ca = me_syringeplunger.color_attributes.new('Col', 'BYTE_COLOR', 'CORNER')
_ca.data.foreach_set('color', [1.0, 1.0, 1.0, 1.0, 1.0, 1.0, 1.0, 1.0, 1.0, 1.0, 1.0, 1.0, 1.0, 1.0, 1.0, 1.0, 1.0, 1.0, 1.0, 1.0, 1.0, 1.0, 1.0, 1.0, 1.0, 1.0, 1.0, 1.0, 1.0, 1.0, 1.0, 1.0, 1.0, 1.0, 1.0, 1.0, 1.0, 1.0, 1.0, 1.0, 1.0, 1.0, 1.0, 1.0, 1.0, 1.0, 1.0, 1.0, 1.0, 1.0, 1.0, 1.0, 1.0, 1.0, 1.0, 1.0, 1.0, 1.0, 1.0, 1.0, 1.0, 1.0, 1.0, 1.0, 1.0, 1.0, 1.0, 1.0, 1.0, 1.0, 1.0, 1.0, 1.0, 1.0, 1.0, 1.0, 1.0, 1.0, 1.0, 1.0, 1.0, 1.0, 1.0, 1.0, 1.0, 1.0, 1.0, 1.0, 1.0, 1.0, 1.0, 1.0, 1.0, 1.0, 1.0, 1.0, 1.0, 1.0, 1.0, 1.0, 1.0, 1.0, 1.0, 1.0, 1.0, 1.0, 1.0, 1.0, 1.0, 1.0, 1.0, 1.0, 1.0, 1.0, 1.0, 1.0, 1.0, 1.0, 1.0, 1.0, 1.0, 1.0, 1.0, 1.0, 1.0, 1.0, 1.0, 1.0, 1.0, 1.0, 1.0, 1.0, 1.0, 1.0, 1.0, 1.0, 1.0, 1.0, 1.0, 1.0, 1.0, 1.0, 1.0, 1.0, 1.0, 1.0, 1.0, 1.0, 1.0, 1.0, 1.0, 1.0, 1.0, 1.0, 1.0, 1.0, 1.0, 1.0, 1.0, 1.0, 1.0, 1.0, 1.0, 1.0, 1.0, 1.0, 1.0, 1.0, 1.0, 1.0, 1.0, 1.0, 1.0, 1.0, 1.0, 1.0, 1.0, 1.0, 1.0, 1.0, 1.0, 1.0, 1.0, 1.0, 1.0, 1.0, 1.0, 1.0, 1.0, 1.0, 1.0, 1.0, 1.0, 1.0, 1.0, 1.0, 1.0, 1.0, 1.0, 1.0, 1.0, 1.0, 1.0, 1.0, 1.0, 1.0, 1.0, 1.0, 1.0, 1.0, 1.0, 1.0, 1.0, 1.0, 1.0, 1.0, 1.0, 1.0, 1.0, 1.0, 1.0, 1.0, 1.0, 1.0, 1.0, 1.0, 1.0, 1.0, 1.0, 1.0, 1.0, 1.0, 1.0, 1.0, 1.0, 1.0, 1.0, 1.0, 1.0, 1.0, 1.0, 1.0, 1.0, 1.0, 1.0, 1.0, 1.0, 1.0, 1.0, 1.0, 1.0, 1.0, 1.0, 1.0, 1.0, 1.0, 1.0, 1.0, 1.0, 1.0, 1.0, 1.0, 1.0, 1.0, 1.0, 1.0, 1.0, 1.0, 1.0, 1.0, 1.0, 1.0, 1.0, 1.0, 1.0, 1.0, 1.0, 1.0, 1.0, 1.0, 1.0, 1.0, 1.0, 1.0, 1.0, 1.0, 1.0, 1.0, 1.0, 1.0, 1.0, 1.0, 1.0, 1.0, 1.0, 1.0, 1.0, 1.0, 1.0, 1.0, 1.0, 1.0, 1.0, 1.0, 1.0, 1.0, 1.0, 1.0, 1.0, 1.0, 1.0, 1.0, 1.0, 1.0, 1.0, 1.0, 1.0, 1.0, 1.0, 1.0, 1.0, 1.0, 1.0, 1.0, 1.0, 1.0, 1.0, 1.0, 1.0, 1.0, 1.0, 1.0, 1.0, 1.0, 1.0, 1.0, 1.0, 1.0, 1.0, 1.0, 1.0, 1.0, 1.0, 1.0, 1.0, 1.0, 1.0, 1.0, 1.0, 1.0, 1.0, 1.0, 1.0, 1.0, 1.0, 1.0, 1.0, 1.0, 1.0, 1.0, 1.0, 1.0, 1.0, 1.0, 1.0, 1.0, 1.0, 1.0, 1.0, 1.0, 1.0, 1.0, 1.0, 1.0, 1.0, 1.0, 1.0, 1.0, 1.0, 1.0, 1.0, 1.0, 1.0, 1.0, 1.0, 1.0, 1.0, 1.0, 1.0, 1.0, 1.0, 1.0, 1.0, 1.0, 1.0, 1.0, 1.0, 1.0, 1.0, 1.0, 1.0, 1.0, 1.0, 1.0, 1.0, 1.0, 1.0, 1.0, 1.0, 1.0, 1.0, 1.0, 1.0, 1.0, 1.0, 1.0, 1.0, 1.0, 1.0, 1.0, 1.0, 1.0, 1.0, 1.0, 1.0, 1.0, 1.0, 1.0, 1.0, 1.0, 1.0, 1.0, 1.0, 1.0, 1.0, 1.0, 1.0, 1.0, 1.0, 1.0, 1.0, 1.0, 1.0, 1.0, 1.0, 1.0, 1.0, 1.0, 1.0, 1.0, 1.0, 1.0, 1.0, 1.0, 1.0, 1.0, 1.0, 1.0, 1.0, 1.0, 1.0, 1.0, 1.0, 1.0, 1.0, 1.0, 1.0, 1.0, 1.0, 1.0, 1.0, 1.0, 1.0, 1.0, 1.0, 1.0, 1.0, 1.0, 1.0, 1.0, 1.0, 1.0, 1.0, 1.0, 1.0, 1.0, 1.0, 1.0, 1.0, 1.0, 1.0, 1.0, 1.0, 1.0, 1.0, 1.0, 1.0, 1.0, 1.0, 1.0, 1.0, 1.0, 1.0, 1.0, 1.0, 1.0, 1.0, 1.0, 1.0, 1.0, 1.0, 1.0, 1.0, 1.0, 1.0, 1.0, 1.0, 1.0, 1.0, 1.0, 1.0, 1.0, 1.0, 1.0, 1.0, 1.0, 1.0, 1.0, 1.0, 1.0, 1.0, 1.0, 1.0, 1.0, 1.0, 1.0, 1.0, 1.0, 1.0, 1.0, 1.0, 1.0, 1.0, 1.0, 1.0, 1.0, 1.0, 1.0, 1.0, 1.0, 1.0, 1.0, 1.0, 1.0, 1.0, 1.0, 1.0, 1.0, 1.0, 1.0, 1.0, 1.0, 1.0, 1.0, 1.0, 1.0, 1.0, 1.0, 1.0, 1.0, 1.0, 1.0, 1.0, 1.0, 1.0, 1.0, 1.0, 1.0, 1.0, 1.0, 1.0, 1.0, 1.0, 1.0, 1.0, 1.0, 1.0, 1.0, 1.0, 1.0, 1.0, 1.0, 1.0, 1.0, 1.0, 1.0, 1.0, 1.0, 1.0, 1.0, 1.0, 1.0, 1.0, 1.0, 1.0, 1.0, 1.0, 1.0, 1.0, 1.0, 1.0, 1.0, 1.0, 1.0, 1.0, 1.0, 1.0, 1.0, 1.0, 1.0, 1.0, 1.0, 1.0, 1.0, 1.0, 1.0, 1.0, 1.0, 0.9911, 0.9911, 0.9911, 0.9961, 1.0, 1.0, 1.0, 1.0, 1.0, 1.0, 1.0, 1.0, 1.0, 1.0, 1.0, 1.0, 1.0, 1.0, 1.0, 1.0, 1.0, 1.0, 1.0, 1.0, 1.0, 1.0, 1.0, 1.0, 1.0, 1.0, 1.0, 1.0, 1.0, 1.0, 1.0, 1.0, 1.0, 1.0, 1.0, 1.0, 0.9911, 0.9911, 0.9911, 0.9961, 1.0, 1.0, 1.0, 1.0, 1.0, 1.0, 1.0, 1.0, 1.0, 1.0, 1.0, 1.0, 1.0, 1.0, 1.0, 1.0, 0.9911, 0.9911, 0.9911, 0.9961, 1.0, 1.0, 1.0, 1.0, 1.0, 1.0, 1.0, 1.0, 1.0, 1.0, 1.0, 1.0, 1.0, 1.0, 1.0, 1.0, 1.0, 1.0, 1.0, 1.0, 1.0, 1.0, 1.0, 1.0, 1.0, 1.0, 1.0, 1.0, 1.0, 1.0, 1.0, 1.0, 0.9911, 0.9911, 0.9911, 0.9961, 1.0, 1.0, 1.0, 1.0, 1.0, 1.0, 1.0, 1.0, 1.0, 1.0, 1.0, 1.0, 1.0, 1.0, 1.0, 1.0, 1.0, 1.0, 1.0, 1.0, 1.0, 1.0, 1.0, 1.0, 1.0, 1.0, 1.0, 1.0, 1.0, 1.0, 1.0, 1.0, 1.0, 1.0, 1.0, 1.0, 0.9911, 0.9911, 0.9911, 0.9961, 1.0, 1.0, 1.0, 1.0, 1.0, 1.0, 1.0, 1.0, 1.0, 1.0, 1.0, 1.0, 1.0, 1.0, 1.0, 1.0, 1.0, 1.0, 1.0, 1.0, 0.9911, 0.9911, 0.9911, 0.9961, 1.0, 1.0, 1.0, 1.0, 1.0, 1.0, 1.0, 1.0, 0.9911, 0.9911, 0.9911, 0.9961, 1.0, 1.0, 1.0, 1.0, 1.0, 1.0, 1.0, 1.0, 1.0, 1.0, 1.0, 1.0, 1.0, 1.0, 1.0, 1.0, 1.0, 1.0, 1.0, 1.0, 1.0, 1.0, 1.0, 1.0, 1.0, 1.0, 1.0, 1.0, 1.0, 1.0, 1.0, 1.0, 1.0, 1.0, 1.0, 1.0, 1.0, 1.0, 1.0, 1.0, 1.0, 1.0, 1.0, 1.0, 1.0, 1.0, 1.0, 1.0, 1.0, 1.0, 1.0, 1.0, 1.0, 1.0, 1.0, 1.0, 1.0, 1.0, 1.0, 1.0, 1.0, 1.0, 1.0, 1.0, 1.0, 1.0, 1.0, 1.0, 1.0, 1.0, 1.0, 1.0, 1.0, 1.0, 1.0, 1.0, 1.0, 1.0, 1.0, 1.0, 1.0, 1.0, 1.0, 1.0, 1.0, 1.0, 1.0, 1.0, 1.0, 1.0, 1.0, 1.0, 1.0, 1.0, 1.0, 1.0, 1.0, 1.0, 1.0, 1.0, 1.0, 1.0, 1.0, 1.0, 1.0, 1.0, 1.0, 1.0, 1.0, 1.0, 1.0, 1.0, 1.0, 1.0, 1.0, 1.0, 1.0, 1.0, 1.0, 1.0, 1.0, 1.0, 1.0, 1.0, 1.0, 1.0, 1.0, 1.0, 1.0, 1.0, 1.0, 1.0, 1.0, 1.0, 1.0, 1.0, 1.0, 1.0, 1.0, 1.0, 1.0, 1.0, 1.0, 1.0, 1.0, 1.0, 1.0, 1.0, 1.0, 1.0, 1.0, 1.0, 1.0, 1.0, 1.0, 1.0, 1.0, 1.0, 1.0, 1.0, 1.0, 1.0, 1.0, 1.0, 1.0, 1.0, 1.0, 1.0, 1.0, 1.0, 1.0, 1.0, 1.0, 1.0, 1.0, 1.0, 1.0, 1.0, 1.0, 1.0, 1.0, 1.0, 1.0, 1.0, 1.0, 1.0, 1.0, 1.0, 1.0, 1.0, 1.0, 1.0, 1.0, 1.0, 1.0, 1.0, 1.0, 1.0, 1.0, 1.0, 1.0, 1.0, 1.0, 1.0, 1.0, 1.0, 1.0, 1.0, 1.0, 1.0, 1.0, 1.0, 1.0, 1.0, 1.0, 1.0, 1.0, 1.0, 1.0, 1.0, 1.0, 1.0, 1.0, 1.0, 1.0, 1.0, 1.0, 1.0, 1.0, 1.0, 1.0, 1.0, 1.0, 1.0, 1.0, 1.0, 1.0, 1.0, 1.0, 1.0, 1.0, 1.0, 1.0, 1.0, 1.0, 1.0, 1.0, 1.0, 1.0, 1.0, 1.0, 1.0, 1.0, 1.0, 1.0, 1.0, 1.0, 1.0, 1.0, 1.0, 1.0, 1.0, 1.0, 1.0, 1.0, 1.0, 1.0, 1.0, 1.0, 1.0, 1.0, 1.0, 1.0, 1.0, 1.0, 1.0, 1.0, 1.0, 1.0, 1.0, 1.0, 1.0, 1.0, 1.0, 1.0, 1.0, 1.0, 1.0, 1.0, 1.0, 1.0, 1.0, 1.0, 1.0, 1.0, 1.0, 1.0, 1.0, 1.0, 1.0, 1.0, 1.0, 1.0, 1.0, 1.0, 1.0, 1.0, 1.0, 1.0, 1.0, 1.0, 1.0, 1.0, 1.0, 1.0, 1.0, 1.0, 1.0, 1.0, 1.0, 1.0, 1.0, 1.0, 1.0, 1.0, 1.0, 1.0, 1.0, 1.0, 1.0, 1.0, 1.0, 1.0, 1.0, 1.0, 1.0, 1.0, 1.0, 1.0, 1.0, 1.0, 1.0, 1.0, 1.0, 1.0, 1.0, 1.0, 1.0, 1.0, 1.0, 1.0, 1.0, 1.0, 1.0, 1.0, 1.0, 1.0, 1.0, 1.0, 1.0, 1.0, 1.0, 1.0, 1.0, 1.0, 1.0, 1.0, 1.0, 1.0, 1.0, 1.0, 1.0, 1.0, 1.0, 1.0, 1.0, 1.0, 1.0, 1.0, 1.0, 1.0, 1.0, 1.0, 1.0, 1.0, 1.0, 1.0, 1.0, 1.0, 1.0, 1.0, 1.0, 1.0, 1.0, 1.0, 1.0, 1.0, 1.0, 1.0, 1.0, 1.0, 1.0, 1.0, 1.0, 1.0, 1.0, 1.0, 1.0, 1.0, 1.0, 1.0, 1.0, 1.0, 1.0, 1.0, 1.0, 1.0, 1.0, 1.0, 1.0, 1.0, 1.0, 1.0, 1.0, 1.0, 1.0, 1.0, 1.0, 1.0, 1.0, 1.0, 1.0, 1.0, 1.0, 1.0, 1.0, 1.0, 1.0, 1.0, 1.0, 1.0, 1.0, 1.0, 1.0, 1.0, 1.0, 1.0, 1.0, 1.0, 1.0, 1.0, 1.0, 1.0, 1.0, 1.0, 1.0, 1.0, 1.0, 1.0, 1.0, 1.0, 1.0, 1.0, 1.0, 1.0, 1.0, 1.0, 1.0, 1.0, 1.0, 1.0, 1.0, 1.0, 1.0, 1.0, 1.0, 0.9911, 0.9911, 0.9911, 0.9961, 1.0, 1.0, 1.0, 1.0, 1.0, 1.0, 1.0, 1.0, 0.9911, 0.9911, 0.9911, 0.9961, 1.0, 1.0, 1.0, 1.0, 1.0, 1.0, 1.0, 1.0, 1.0, 1.0, 1.0, 1.0, 1.0, 1.0, 1.0, 1.0, 0.9911, 0.9911, 0.9911, 0.9961, 1.0, 1.0, 1.0, 1.0, 1.0, 1.0, 1.0, 1.0, 1.0, 1.0, 1.0, 1.0, 1.0, 1.0, 1.0, 1.0, 1.0, 1.0, 1.0, 1.0, 0.9911, 0.9911, 0.9911, 0.9961, 0.9823, 0.9823, 0.9823, 0.9922, 1.0, 1.0, 1.0, 1.0, 1.0, 1.0, 1.0, 1.0, 1.0, 1.0, 1.0, 1.0, 1.0, 1.0, 1.0, 1.0, 1.0, 1.0, 1.0, 1.0, 0.9823, 0.9823, 0.9823, 0.9922, 0.9911, 0.9911, 0.9911, 0.9961, 1.0, 1.0, 1.0, 1.0, 1.0, 1.0, 1.0, 1.0, 1.0, 1.0, 1.0, 1.0, 1.0, 1.0, 1.0, 1.0, 1.0, 1.0, 1.0, 1.0, 1.0, 1.0, 1.0, 1.0, 1.0, 1.0, 1.0, 1.0, 1.0, 1.0, 1.0, 1.0, 0.9911, 0.9911, 0.9911, 0.9961, 1.0, 1.0, 1.0, 1.0, 1.0, 1.0, 1.0, 1.0, 1.0, 1.0, 1.0, 1.0, 1.0, 1.0, 1.0, 1.0, 1.0, 1.0, 1.0, 1.0, 1.0, 1.0, 1.0, 1.0, 0.9911, 0.9911, 0.9911, 0.9961, 0.9823, 0.9823, 0.9823, 0.9922, 1.0, 1.0, 1.0, 1.0, 1.0, 1.0, 1.0, 1.0, 1.0, 1.0, 1.0, 1.0, 1.0, 1.0, 1.0, 1.0, 1.0, 1.0, 1.0, 1.0, 0.9823, 0.9823, 0.9823, 0.9922, 0.9911, 0.9911, 0.9911, 0.9961, 1.0, 1.0, 1.0, 1.0, 1.0, 1.0, 1.0, 1.0, 1.0, 1.0, 1.0, 1.0, 0.9823, 0.9823, 0.9823, 0.9922, 1.0, 1.0, 1.0, 1.0, 1.0, 1.0, 1.0, 1.0, 1.0, 1.0, 1.0, 1.0, 0.9823, 0.9823, 0.9823, 0.9922, 1.0, 1.0, 1.0, 1.0, 1.0, 1.0, 1.0, 1.0, 1.0, 1.0, 1.0, 1.0, 1.0, 1.0, 1.0, 1.0, 1.0, 1.0, 1.0, 1.0, 1.0, 1.0, 1.0, 1.0, 1.0, 1.0, 1.0, 1.0, 1.0, 1.0, 1.0, 1.0, 1.0, 1.0, 1.0, 1.0, 1.0, 1.0, 1.0, 1.0, 1.0, 1.0, 1.0, 1.0, 0.9823, 0.9823, 0.9823, 0.9922, 1.0, 1.0, 1.0, 1.0, 1.0, 1.0, 1.0, 1.0, 1.0, 1.0, 1.0, 1.0, 0.9823, 0.9823, 0.9823, 0.9922, 1.0, 1.0, 1.0, 1.0, 1.0, 1.0, 1.0, 1.0, 0.9911, 0.9911, 0.9911, 0.9961, 1.0, 1.0, 1.0, 1.0, 1.0, 1.0, 1.0, 1.0, 1.0, 1.0, 1.0, 1.0, 1.0, 1.0, 1.0, 1.0, 1.0, 1.0, 1.0, 1.0, 0.9911, 0.9911, 0.9911, 0.9961, 1.0, 1.0, 1.0, 1.0, 1.0, 1.0, 1.0, 1.0, 0.9911, 0.9911, 0.9911, 0.9961, 1.0, 1.0, 1.0, 1.0, 1.0, 1.0, 1.0, 1.0, 1.0, 1.0, 1.0, 1.0, 1.0, 1.0, 1.0, 1.0, 1.0, 1.0, 1.0, 1.0, 0.9911, 0.9911, 0.9911, 0.9961, 1.0, 1.0, 1.0, 1.0, 1.0, 1.0, 1.0, 1.0, 0.9911, 0.9911, 0.9911, 0.9961, 1.0, 1.0, 1.0, 1.0, 1.0, 1.0, 1.0, 1.0, 1.0, 1.0, 1.0, 1.0, 1.0, 1.0, 1.0, 1.0])
me_syringeplunger.materials.append(mat_syringeplungermat)
me_syringeplunger.use_remesh_preserve_volume = False
me_syringeplunger.use_remesh_preserve_attributes = False
me_syringeplunger.use_mirror_vertex_groups = False
me_syringeplunger.update()

# ---- objects
ob_cube = bpy.data.objects.new('Cube', me_cube_001)
ob_lamp = bpy.data.objects.new('Lamp', light_lamp)
ob_camera = bpy.data.objects.new('Camera', cam_camera)
ob_syringebarrel = bpy.data.objects.new('syringeBarrel', me_syringebarrel)
ob_syringeplunger = bpy.data.objects.new('syringePlunger', me_syringeplunger)

# ---- transforms, parenting, visibility, modifiers, constraints
ob_cube.location = (0.0, 1.299, 0.0)
ob_cube.scale = (0.6684, 4.938, 0.9549)
ob_cube.lineart.crease_threshold = 0.0
ob_lamp.location = (4.076, 1.005, 5.904)
ob_lamp.rotation_euler = (0.6503, 0.05522, 1.866)
ob_lamp.lock_rotations_4d = False
ob_lamp.empty_display_type = 'ARROWS'
ob_lamp.color = (0.0, 0.0, 0.0, 0.0)
ob_lamp.lineart.crease_threshold = 0.0
ob_camera.location = (7.481, -6.508, 5.344)
ob_camera.rotation_euler = (1.109, 0.0, 0.8149)
ob_camera.lock_rotations_4d = False
ob_camera.empty_display_type = 'ARROWS'
ob_camera.color = (0.0, 0.0, 0.0, 0.0)
ob_camera.display_type = 'WIRE'
ob_camera.lineart.crease_threshold = 0.0
ob_syringebarrel.location = (0.0, 0.0, 0.0)
ob_syringebarrel.lineart.crease_threshold = 0.0
ob_syringeplunger.location = (0.0, 0.0, 0.0)
ob_syringeplunger.show_wire = True
ob_syringeplunger.show_all_edges = True
ob_syringeplunger.lineart.crease_threshold = 0.0

# ---- collection membership
col_collection_1.objects.link(ob_cube)
col_collection_1.objects.link(ob_lamp)
col_collection_1.objects.link(ob_camera)
col_collection_1.objects.link(ob_syringebarrel)
col_collection_1.objects.link(ob_syringeplunger)

# ---- scene / render settings (as saved in the file)
scene.camera = ob_camera
scene.frame_start = 1; scene.frame_end = 250; scene.frame_set(1)
scene.render.engine = 'BLENDER_EEVEE_NEXT'
scene.render.resolution_percentage = 50
scene.render.dither_intensity = 0.0
scene.cycles.use_denoising = False
scene.cycles.samples = 128
scene.cycles.sampling_pattern = 'TABULATED_SOBOL'
scene.cycles.use_adaptive_sampling = False
scene.cycles.use_light_tree = False
scene.cycles.blur_glossy = 0.0
scene.cycles.sample_clamp_indirect = 0.0
scene.view_settings.view_transform = 'Standard'
bpy.context.view_layer.update()
